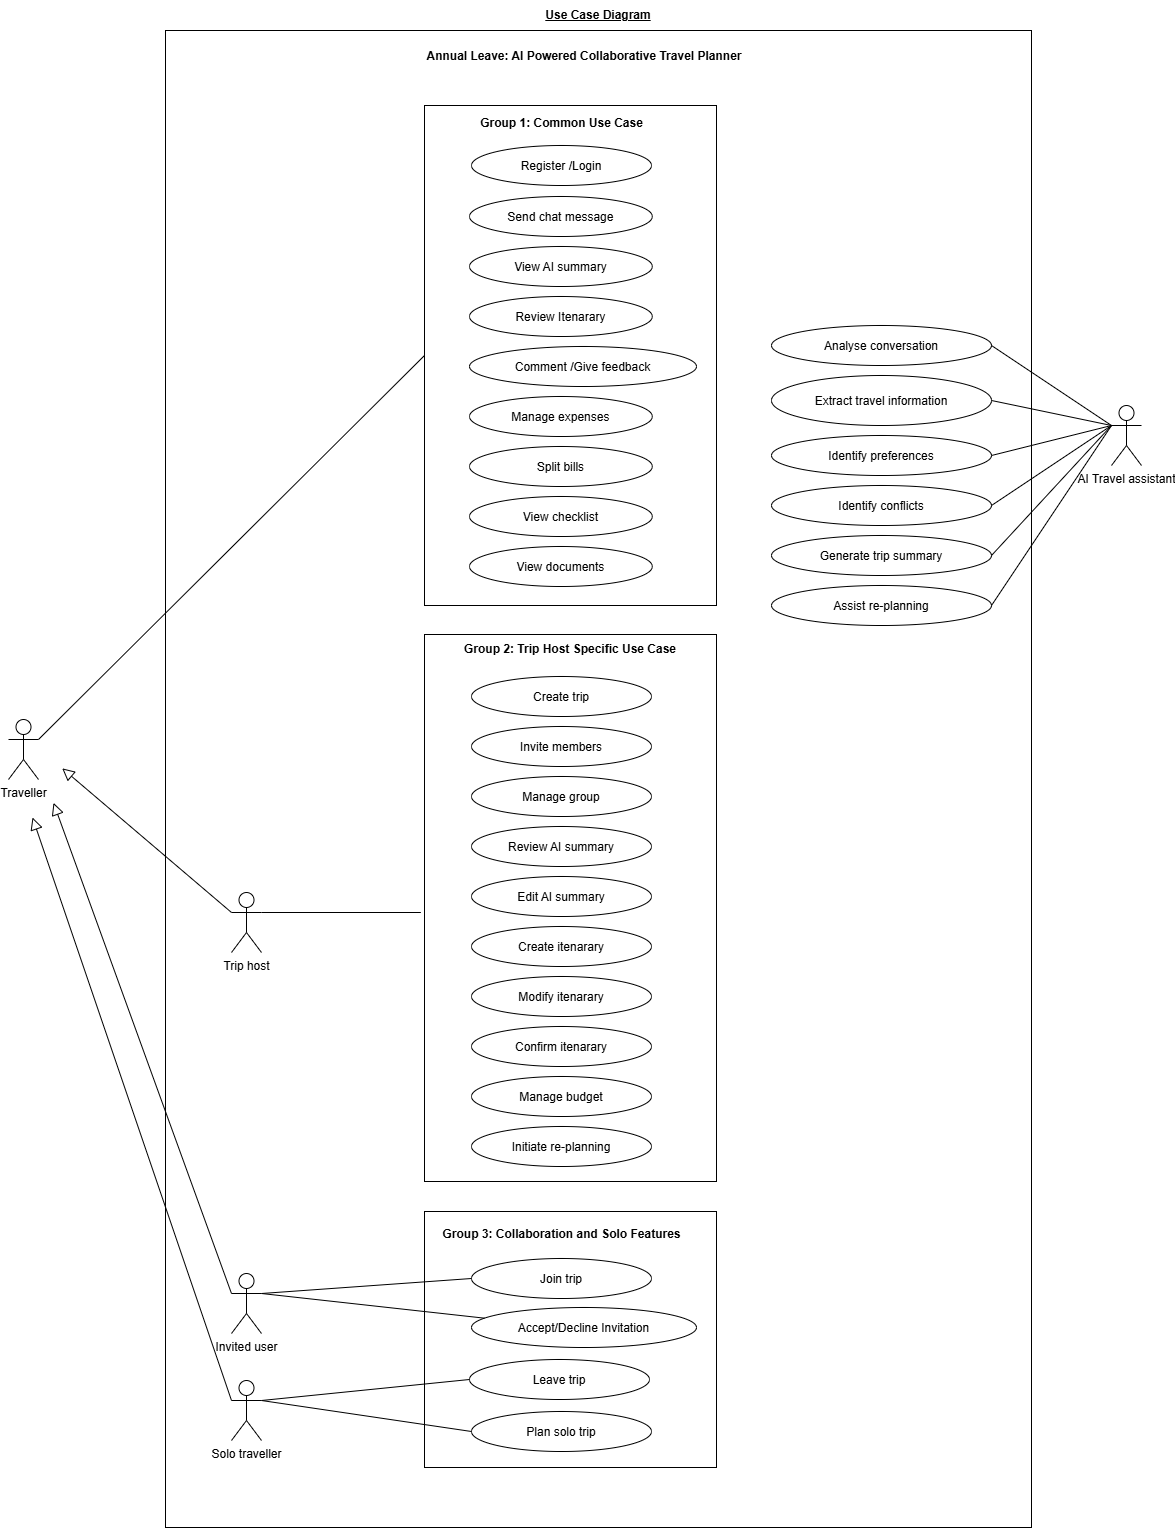

The diagram above was exported from draw.io. Its source (the exported page's mxGraphModel, read from the mxfile embedded in the PNG):
<mxGraphModel dx="7460" dy="2820" grid="0" gridSize="10" guides="1" tooltips="1" connect="1" arrows="1" fold="1" page="1" pageScale="1" pageWidth="2339" pageHeight="3300" math="0" shadow="0">
  <root>
    <mxCell id="0" />
    <mxCell id="1" parent="0" />
    <mxCell id="2" parent="1" style="rounded=0;whiteSpace=wrap;html=1;" value="" vertex="1">
      <mxGeometry height="1497" width="866" x="1058" y="1413" as="geometry" />
    </mxCell>
    <mxCell id="3" parent="1" style="rounded=0;whiteSpace=wrap;html=1;" value="" vertex="1">
      <mxGeometry height="500" width="292" x="1317" y="1488" as="geometry" />
    </mxCell>
    <mxCell id="4" edge="1" parent="1" source="5" style="rounded=0;orthogonalLoop=1;jettySize=auto;html=1;exitX=1;exitY=0.3333333333333333;exitDx=0;exitDy=0;exitPerimeter=0;entryX=0;entryY=0.5;entryDx=0;entryDy=0;endArrow=none;endFill=0;" target="3">
      <mxGeometry relative="1" as="geometry" />
    </mxCell>
    <mxCell id="5" parent="1" style="shape=umlActor;verticalLabelPosition=bottom;verticalAlign=top;html=1;" value="Traveller" vertex="1">
      <mxGeometry height="60" width="30" x="901" y="2102" as="geometry" />
    </mxCell>
    <mxCell id="6" edge="1" parent="1" source="7" style="edgeStyle=orthogonalEdgeStyle;rounded=0;orthogonalLoop=1;jettySize=auto;html=1;exitX=1;exitY=0.3333333333333333;exitDx=0;exitDy=0;exitPerimeter=0;endArrow=none;endFill=0;">
      <mxGeometry relative="1" as="geometry">
        <mxPoint x="1313.36" y="2295" as="targetPoint" />
      </mxGeometry>
    </mxCell>
    <mxCell id="7" parent="1" style="shape=umlActor;verticalLabelPosition=bottom;verticalAlign=top;html=1;" value="Trip host" vertex="1">
      <mxGeometry height="60" width="30" x="1124" y="2275" as="geometry" />
    </mxCell>
    <mxCell id="8" parent="1" style="ellipse;whiteSpace=wrap;html=1;shapeInside=1;" value="Register /Login" vertex="1">
      <mxGeometry height="40" width="180" x="1364" y="1528" as="geometry" />
    </mxCell>
    <mxCell id="9" parent="1" style="ellipse;whiteSpace=wrap;html=1;shapeInside=1;" value="Analyse conversation" vertex="1">
      <mxGeometry height="40" width="220" x="1664" y="1708" as="geometry" />
    </mxCell>
    <mxCell id="10" parent="1" style="ellipse;whiteSpace=wrap;html=1;shapeInside=1;" value="Extract travel information" vertex="1">
      <mxGeometry height="50" width="220" x="1664" y="1758" as="geometry" />
    </mxCell>
    <mxCell id="11" parent="1" style="ellipse;whiteSpace=wrap;html=1;shapeInside=1;" value="Identify preferences" vertex="1">
      <mxGeometry height="40" width="220" x="1664" y="1818" as="geometry" />
    </mxCell>
    <mxCell id="12" parent="1" style="ellipse;whiteSpace=wrap;html=1;shapeInside=1;" value="Identify conflicts" vertex="1">
      <mxGeometry height="40" width="220" x="1664" y="1868" as="geometry" />
    </mxCell>
    <mxCell id="13" parent="1" style="ellipse;whiteSpace=wrap;html=1;shapeInside=1;" value="Generate trip summary" vertex="1">
      <mxGeometry height="40" width="220" x="1664" y="1918" as="geometry" />
    </mxCell>
    <mxCell id="14" parent="1" style="ellipse;whiteSpace=wrap;html=1;shapeInside=1;" value="Assist re-planning" vertex="1">
      <mxGeometry height="40" width="220" x="1664" y="1968" as="geometry" />
    </mxCell>
    <mxCell id="15" edge="1" parent="1" source="9" style="endArrow=none;html=1;rounded=0;exitX=1;exitY=0.5;exitDx=0;exitDy=0;entryX=0;entryY=0.3333333333333333;entryDx=0;entryDy=0;entryPerimeter=0;" value="">
      <mxGeometry height="50" relative="1" width="50" as="geometry">
        <mxPoint x="1714" y="1868" as="sourcePoint" />
        <mxPoint x="2004" y="1808" as="targetPoint" />
      </mxGeometry>
    </mxCell>
    <mxCell id="16" edge="1" parent="1" style="endArrow=none;html=1;rounded=0;entryX=1;entryY=0.5;entryDx=0;entryDy=0;exitX=0;exitY=0.3333333333333333;exitDx=0;exitDy=0;exitPerimeter=0;" target="10" value="">
      <mxGeometry height="50" relative="1" width="50" as="geometry">
        <mxPoint x="2004" y="1808" as="sourcePoint" />
        <mxPoint x="1764" y="1818" as="targetPoint" />
      </mxGeometry>
    </mxCell>
    <mxCell id="17" edge="1" parent="1" style="endArrow=none;html=1;rounded=0;entryX=1;entryY=0.5;entryDx=0;entryDy=0;exitX=0;exitY=0.3333333333333333;exitDx=0;exitDy=0;exitPerimeter=0;" target="11" value="">
      <mxGeometry height="50" relative="1" width="50" as="geometry">
        <mxPoint x="2004" y="1808" as="sourcePoint" />
        <mxPoint x="1764" y="1818" as="targetPoint" />
      </mxGeometry>
    </mxCell>
    <mxCell id="18" edge="1" parent="1" style="endArrow=none;html=1;rounded=0;entryX=1;entryY=0.5;entryDx=0;entryDy=0;exitX=0;exitY=0.3333333333333333;exitDx=0;exitDy=0;exitPerimeter=0;" target="12" value="">
      <mxGeometry height="50" relative="1" width="50" as="geometry">
        <mxPoint x="2004" y="1808" as="sourcePoint" />
        <mxPoint x="1764" y="1878" as="targetPoint" />
      </mxGeometry>
    </mxCell>
    <mxCell id="19" edge="1" parent="1" style="endArrow=none;html=1;rounded=0;entryX=1;entryY=0.5;entryDx=0;entryDy=0;exitX=0;exitY=0.3333333333333333;exitDx=0;exitDy=0;exitPerimeter=0;" target="13" value="">
      <mxGeometry height="50" relative="1" width="50" as="geometry">
        <mxPoint x="2004" y="1808" as="sourcePoint" />
        <mxPoint x="1764" y="1878" as="targetPoint" />
      </mxGeometry>
    </mxCell>
    <mxCell id="20" edge="1" parent="1" style="endArrow=none;html=1;rounded=0;entryX=1;entryY=0.5;entryDx=0;entryDy=0;exitX=0;exitY=0.3333333333333333;exitDx=0;exitDy=0;exitPerimeter=0;" target="14" value="">
      <mxGeometry height="50" relative="1" width="50" as="geometry">
        <mxPoint x="2004" y="1808" as="sourcePoint" />
        <mxPoint x="1764" y="1908" as="targetPoint" />
      </mxGeometry>
    </mxCell>
    <mxCell id="21" parent="1" style="text;html=1;whiteSpace=wrap;strokeColor=none;fillColor=none;align=center;verticalAlign=middle;rounded=0;" value="&lt;b&gt;Annual Leave: AI Powered Collaborative Travel Planner&lt;/b&gt;" vertex="1">
      <mxGeometry height="30" width="380" x="1286.5" y="1424" as="geometry" />
    </mxCell>
    <mxCell id="22" parent="1" style="shape=umlActor;verticalLabelPosition=bottom;verticalAlign=top;html=1;" value="AI Travel assistant" vertex="1">
      <mxGeometry height="60" width="30" x="2004" y="1788" as="geometry" />
    </mxCell>
    <mxCell id="23" parent="1" style="text;html=1;whiteSpace=wrap;strokeColor=none;fillColor=none;align=center;verticalAlign=middle;rounded=0;" value="&lt;b&gt;&lt;u&gt;Use Case Diagram&lt;/u&gt;&lt;/b&gt;" vertex="1">
      <mxGeometry height="30" width="210" x="1386" y="1383" as="geometry" />
    </mxCell>
    <mxCell id="24" parent="1" style="text;html=1;whiteSpace=wrap;strokeColor=none;fillColor=none;align=center;verticalAlign=middle;rounded=0;" value="&lt;b&gt;Group 1: Common Use Case&lt;/b&gt;" vertex="1">
      <mxGeometry height="30" width="191" x="1358.5" y="1491" as="geometry" />
    </mxCell>
    <mxCell id="25" connectable="0" parent="1" style="group" value="" vertex="1">
      <mxGeometry height="390" width="227" x="1362" y="1579" as="geometry" />
    </mxCell>
    <mxCell id="26" parent="25" style="ellipse;whiteSpace=wrap;html=1;shapeInside=1;" value="Send chat message" vertex="1">
      <mxGeometry height="40" width="182.81385281385278" as="geometry" />
    </mxCell>
    <mxCell id="27" parent="25" style="ellipse;whiteSpace=wrap;html=1;shapeInside=1;" value="View AI summary&lt;span style=&quot;color: rgba(0, 0, 0, 0); font-family: monospace; font-size: 0px; text-align: start; white-space: nowrap; background-color: transparent;&quot;&gt;%3CmxGraphModel%3E%3Croot%3E%3CmxCell%20id%3D%220%22%2F%3E%3CmxCell%20id%3D%221%22%20parent%3D%220%22%2F%3E%3CmxCell%20id%3D%222%22%20parent%3D%221%22%20style%3D%22ellipse%3BwhiteSpace%3Dwrap%3Bhtml%3D1%3BshapeInside%3D1%3B%22%20value%3D%22Send%20chat%20message%22%20vertex%3D%221%22%3E%3CmxGeometry%20height%3D%2240%22%20width%3D%22120%22%20x%3D%22360%22%20y%3D%22250%22%20as%3D%22geometry%22%2F%3E%3C%2FmxCell%3E%3C%2Froot%3E%3C%2FmxGraphModel%3E&lt;/span&gt;" vertex="1">
      <mxGeometry height="40" width="182.81385281385278" y="50" as="geometry" />
    </mxCell>
    <mxCell id="28" parent="25" style="ellipse;whiteSpace=wrap;html=1;shapeInside=1;" value="Review Itenarary" vertex="1">
      <mxGeometry height="40" width="182.81385281385278" y="100" as="geometry" />
    </mxCell>
    <mxCell id="29" parent="25" style="ellipse;whiteSpace=wrap;html=1;shapeInside=1;" value="Comment /Give feedback" vertex="1">
      <mxGeometry height="40" width="227" y="150" as="geometry" />
    </mxCell>
    <mxCell id="30" parent="25" style="ellipse;whiteSpace=wrap;html=1;shapeInside=1;" value="Manage expenses" vertex="1">
      <mxGeometry height="40" width="182.81385281385278" y="200" as="geometry" />
    </mxCell>
    <mxCell id="31" parent="25" style="ellipse;whiteSpace=wrap;html=1;shapeInside=1;" value="Split bills" vertex="1">
      <mxGeometry height="40" width="182.81385281385278" y="250" as="geometry" />
    </mxCell>
    <mxCell id="32" parent="25" style="ellipse;whiteSpace=wrap;html=1;shapeInside=1;" value="View checklist" vertex="1">
      <mxGeometry height="40" width="182.81385281385278" y="300" as="geometry" />
    </mxCell>
    <mxCell id="33" parent="25" style="ellipse;whiteSpace=wrap;html=1;shapeInside=1;" value="View documents" vertex="1">
      <mxGeometry height="40" width="182.81385281385278" y="350" as="geometry" />
    </mxCell>
    <mxCell id="34" parent="1" style="whiteSpace=wrap;html=1;" value="" vertex="1">
      <mxGeometry height="256" width="292" x="1317" y="2594" as="geometry" />
    </mxCell>
    <mxCell id="35" parent="1" style="text;html=1;whiteSpace=wrap;strokeColor=none;fillColor=none;align=center;verticalAlign=middle;rounded=0;" value="&lt;b&gt;Group 3: Collaboration and Solo Features&lt;/b&gt;" vertex="1">
      <mxGeometry height="30" width="253" x="1327.5" y="2602" as="geometry" />
    </mxCell>
    <mxCell id="36" connectable="0" parent="1" style="group" value="" vertex="1">
      <mxGeometry height="547" width="292" x="1317" y="2017" as="geometry" />
    </mxCell>
    <mxCell id="37" parent="36" style="whiteSpace=wrap;html=1;" value="" vertex="1">
      <mxGeometry height="547" width="292" as="geometry" />
    </mxCell>
    <mxCell id="38" parent="36" style="text;html=1;whiteSpace=wrap;strokeColor=none;fillColor=none;align=center;verticalAlign=middle;rounded=0;" value="&lt;b&gt;Group 2: Trip Host Specific Use Case&lt;/b&gt;" vertex="1">
      <mxGeometry height="30" width="292" as="geometry" />
    </mxCell>
    <mxCell id="39" parent="36" style="ellipse;whiteSpace=wrap;html=1;shapeInside=1;" value="Create trip" vertex="1">
      <mxGeometry height="40" width="180" x="47" y="42" as="geometry" />
    </mxCell>
    <mxCell id="40" parent="36" style="ellipse;whiteSpace=wrap;html=1;shapeInside=1;" value="Invite members" vertex="1">
      <mxGeometry height="40" width="180" x="47" y="92" as="geometry" />
    </mxCell>
    <mxCell id="41" parent="36" style="ellipse;whiteSpace=wrap;html=1;shapeInside=1;" value="Manage group" vertex="1">
      <mxGeometry height="40" width="180" x="47" y="142" as="geometry" />
    </mxCell>
    <mxCell id="42" parent="36" style="ellipse;whiteSpace=wrap;html=1;shapeInside=1;" value="Review AI summary" vertex="1">
      <mxGeometry height="40" width="180" x="47" y="192" as="geometry" />
    </mxCell>
    <mxCell id="43" parent="36" style="ellipse;whiteSpace=wrap;html=1;shapeInside=1;" value="Edit AI summary" vertex="1">
      <mxGeometry height="40" width="180" x="47" y="242" as="geometry" />
    </mxCell>
    <mxCell id="44" parent="36" style="ellipse;whiteSpace=wrap;html=1;shapeInside=1;" value="Create itenarary" vertex="1">
      <mxGeometry height="40" width="180" x="47" y="292" as="geometry" />
    </mxCell>
    <mxCell id="45" parent="36" style="ellipse;whiteSpace=wrap;html=1;shapeInside=1;" value="Modify itenarary" vertex="1">
      <mxGeometry height="40" width="180" x="47" y="342" as="geometry" />
    </mxCell>
    <mxCell id="46" parent="36" style="ellipse;whiteSpace=wrap;html=1;shapeInside=1;" value="Confirm itenarary" vertex="1">
      <mxGeometry height="40" width="180" x="47" y="392" as="geometry" />
    </mxCell>
    <mxCell id="47" parent="36" style="ellipse;whiteSpace=wrap;html=1;shapeInside=1;" value="Manage budget" vertex="1">
      <mxGeometry height="40" width="180" x="47" y="442" as="geometry" />
    </mxCell>
    <mxCell id="48" parent="36" style="ellipse;whiteSpace=wrap;html=1;shapeInside=1;" value="Initiate re-planning" vertex="1">
      <mxGeometry height="40" width="180" x="47" y="492" as="geometry" />
    </mxCell>
    <mxCell id="49" parent="1" style="ellipse;whiteSpace=wrap;html=1;shapeInside=1;" value="Join trip" vertex="1">
      <mxGeometry height="40" width="180" x="1364" y="2641" as="geometry" />
    </mxCell>
    <mxCell id="50" parent="1" style="ellipse;whiteSpace=wrap;html=1;shapeInside=1;" value="Accept/Decline Invitation" vertex="1">
      <mxGeometry height="40" width="225" x="1364" y="2690" as="geometry" />
    </mxCell>
    <mxCell id="51" parent="1" style="ellipse;whiteSpace=wrap;html=1;shapeInside=1;" value="Leave trip" vertex="1">
      <mxGeometry height="40" width="180" x="1362" y="2742" as="geometry" />
    </mxCell>
    <mxCell id="52" parent="1" style="ellipse;whiteSpace=wrap;html=1;shapeInside=1;" value="Plan solo trip" vertex="1">
      <mxGeometry height="40" width="180" x="1364" y="2794" as="geometry" />
    </mxCell>
    <mxCell id="53" edge="1" parent="1" source="55" style="rounded=0;orthogonalLoop=1;jettySize=auto;html=1;exitX=1;exitY=0.3333333333333333;exitDx=0;exitDy=0;exitPerimeter=0;entryX=0;entryY=0.5;entryDx=0;entryDy=0;endArrow=none;endFill=0;" target="49">
      <mxGeometry relative="1" as="geometry" />
    </mxCell>
    <mxCell id="54" edge="1" parent="1" source="55" style="rounded=0;orthogonalLoop=1;jettySize=auto;html=1;exitX=1;exitY=0.3333333333333333;exitDx=0;exitDy=0;exitPerimeter=0;endArrow=none;endFill=0;" target="50">
      <mxGeometry relative="1" as="geometry" />
    </mxCell>
    <mxCell id="55" parent="1" style="shape=umlActor;verticalLabelPosition=bottom;verticalAlign=top;html=1;outlineConnect=0;" value="Invited user" vertex="1">
      <mxGeometry height="60" width="30" x="1124" y="2656" as="geometry" />
    </mxCell>
    <mxCell id="56" edge="1" parent="1" source="58" style="rounded=0;orthogonalLoop=1;jettySize=auto;html=1;exitX=1;exitY=0.3333333333333333;exitDx=0;exitDy=0;exitPerimeter=0;entryX=0;entryY=0.5;entryDx=0;entryDy=0;endArrow=none;endFill=0;" target="51">
      <mxGeometry relative="1" as="geometry" />
    </mxCell>
    <mxCell id="57" edge="1" parent="1" source="58" style="rounded=0;orthogonalLoop=1;jettySize=auto;html=1;exitX=1;exitY=0.3333333333333333;exitDx=0;exitDy=0;exitPerimeter=0;entryX=0;entryY=0.5;entryDx=0;entryDy=0;endArrow=none;endFill=0;" target="52">
      <mxGeometry relative="1" as="geometry" />
    </mxCell>
    <mxCell id="58" parent="1" style="shape=umlActor;verticalLabelPosition=bottom;verticalAlign=top;html=1;outlineConnect=0;" value="Solo traveller" vertex="1">
      <mxGeometry height="60" width="30" x="1124" y="2763" as="geometry" />
    </mxCell>
    <mxCell id="59" edge="1" parent="1" style="rounded=0;orthogonalLoop=1;jettySize=auto;html=1;entryX=0;entryY=0.3333333333333333;entryDx=0;entryDy=0;entryPerimeter=0;startArrow=block;startFill=0;endArrow=none;endFill=0;startSize=10;endSize=6;" target="7">
      <mxGeometry relative="1" as="geometry">
        <mxPoint x="954.71" y="2150.86" as="sourcePoint" />
      </mxGeometry>
    </mxCell>
    <mxCell id="60" edge="1" parent="1" style="rounded=0;orthogonalLoop=1;jettySize=auto;html=1;entryX=0;entryY=0.3333333333333333;entryDx=0;entryDy=0;entryPerimeter=0;startArrow=block;startFill=0;endArrow=none;endFill=0;startSize=10;" target="55">
      <mxGeometry relative="1" as="geometry">
        <mxPoint x="946" y="2185.33" as="sourcePoint" />
      </mxGeometry>
    </mxCell>
    <mxCell id="61" edge="1" parent="1" style="rounded=0;orthogonalLoop=1;jettySize=auto;html=1;entryX=0;entryY=0.3333333333333333;entryDx=0;entryDy=0;entryPerimeter=0;startArrow=block;startFill=0;endArrow=none;endFill=0;startSize=10;" target="58">
      <mxGeometry relative="1" as="geometry">
        <mxPoint x="925" y="2200" as="sourcePoint" />
      </mxGeometry>
    </mxCell>
  </root>
</mxGraphModel>